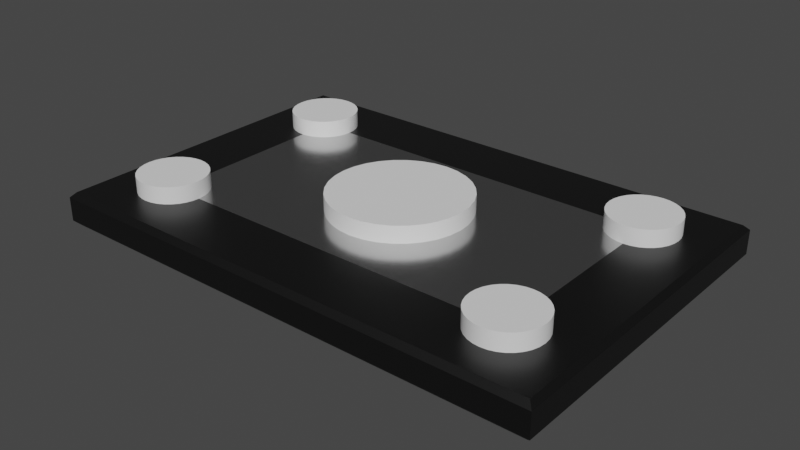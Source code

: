 # Source: midterm_geo_var_1.blend  (saved by Blender 3.6.13; exported with 4.5.12 LTS)
import bpy
from mathutils import Matrix  # noqa: F401  (used for matrix-valued properties, if any)

bpy.ops.wm.read_factory_settings(use_empty=True)
scene = bpy.context.scene
scene.name = 'Scene'

# ---- collections
col_collection = bpy.data.collections.new('Collection'); scene.collection.children.link(col_collection)

# ---- materials (node trees are filled in below, after node groups)
mat_metal_dark = bpy.data.materials.new('Metal_Dark')
mat_metal_dark.use_transparent_shadow = False
mat_metal_light = bpy.data.materials.new(' Metal_Light')
mat_metal_light.alpha_threshold = 0.0
mat_metal_light.use_transparent_shadow = False
mat_metal_light.roughness = 0.5
mat_metal_light.line_color = (0.0, 0.0, 0.0, 1.0)

# ---- node groups
ng_auto_smooth = bpy.data.node_groups.new('Auto Smooth', 'GeometryNodeTree')
_s = ng_auto_smooth.interface.new_socket(name='Geometry', in_out='OUTPUT', socket_type='NodeSocketGeometry')
_s = ng_auto_smooth.interface.new_socket(name='Geometry', in_out='INPUT', socket_type='NodeSocketGeometry')
_s = ng_auto_smooth.interface.new_socket(name='Angle', in_out='INPUT', socket_type='NodeSocketFloat')
_s.subtype = 'ANGLE'
_s.min_value = 0.0
_s.max_value = 3.142
ng_auto_smooth.is_modifier = True
_N = ng_auto_smooth.nodes; _L = ng_auto_smooth.links
n0 = _N.new('NodeGroupOutput'); n0.name = 'Group Output'; n0.location = (480, -100)
n1 = _N.new('NodeGroupInput'); n1.name = 'Group Input'; n1.location = (-420, -300)
n2 = _N.new('NodeGroupInput'); n2.name = 'Group Input.001'; n2.location = (-60, -100)
n3 = _N.new('GeometryNodeSetShadeSmooth'); n3.name = 'Set Shade Smooth'; n3.location = (120, -100)
n3.domain = 'EDGE'
n4 = _N.new('GeometryNodeSetShadeSmooth'); n4.name = 'Set Shade Smooth.001'; n4.location = (300, -100)
n5 = _N.new('GeometryNodeInputMeshEdgeAngle'); n5.name = 'Edge Angle'; n5.location = (-420, -220)
n6 = _N.new('GeometryNodeInputEdgeSmooth'); n6.name = 'Is Edge Smooth'; n6.location = (-60, -160)
n7 = _N.new('GeometryNodeInputShadeSmooth'); n7.name = 'Is Face Smooth'; n7.location = (-240, -340)
n8 = _N.new('FunctionNodeBooleanMath'); n8.name = 'Boolean Math'; n8.location = (-60, -220)
n9 = _N.new('FunctionNodeCompare'); n9.name = 'Compare'; n9.location = (-240, -180)
n9.operation = 'LESS_EQUAL'
_L.new(n5.outputs[0], n9.inputs[0])
_L.new(n4.outputs[0], n0.inputs[0])
_L.new(n1.outputs[1], n9.inputs[1])
_L.new(n9.outputs[0], n8.inputs[0])
_L.new(n7.outputs[0], n8.inputs[1])
_L.new(n2.outputs[0], n3.inputs[0])
_L.new(n6.outputs[0], n3.inputs[1])
_L.new(n3.outputs[0], n4.inputs[0])
_L.new(n8.outputs[0], n3.inputs[2])
n0.is_active_output = True

# ---- material node trees
mat_metal_dark.use_nodes = True; mat_metal_dark.node_tree.nodes.clear()
_N = mat_metal_dark.node_tree.nodes; _L = mat_metal_dark.node_tree.links
n0 = _N.new('ShaderNodeBsdfPrincipled'); n0.name = 'Principled BSDF'; n0.location = (10, 300)
n0.distribution = 'GGX'
n0.subsurface_method = 'RANDOM_WALK_SKIN'
n0.inputs[0].default_value = (0.07421, 0.07421, 0.07421, 1.0)
n0.inputs[1].default_value = 1.0
n0.inputs[2].default_value = 0.4
n0.inputs[3].default_value = 1.45
n0.inputs[27].default_value = (0.0, 0.0, 0.0, 1.0)
n0.inputs[28].default_value = 1.0
n1 = _N.new('ShaderNodeOutputMaterial'); n1.name = 'Material Output'; n1.location = (300, 300)
_L.new(n0.outputs[0], n1.inputs[0])
n1.is_active_output = True
mat_metal_light.use_nodes = True; mat_metal_light.node_tree.nodes.clear()
_N = mat_metal_light.node_tree.nodes; _L = mat_metal_light.node_tree.links
n0 = _N.new('ShaderNodeOutputMaterial'); n0.name = 'Material Output'; n0.location = (300, 300)
n1 = _N.new('ShaderNodeBsdfPrincipled'); n1.name = 'Principled BSDF'; n1.location = (10, 300)
n1.distribution = 'GGX'
n1.subsurface_method = 'RANDOM_WALK_SKIN'
n1.inputs[0].default_value = (0.5583, 0.5583, 0.5583, 1.0)
n1.inputs[1].default_value = 1.0
n1.inputs[2].default_value = 0.2
n1.inputs[3].default_value = 1.45
n1.inputs[27].default_value = (0.0, 0.0, 0.0, 1.0)
n1.inputs[28].default_value = 1.0
_L.new(n1.outputs[0], n0.inputs[0])
n0.is_active_output = True

# ---- world
world_world = bpy.data.worlds.new('World'); scene.world = world_world
world_world.use_nodes = True; world_world.node_tree.nodes.clear()
_N = world_world.node_tree.nodes; _L = world_world.node_tree.links
n0 = _N.new('ShaderNodeOutputWorld'); n0.name = 'World Output'; n0.location = (300, 300)
n1 = _N.new('ShaderNodeBackground'); n1.name = 'Background'; n1.location = (10, 300)
n1.inputs[0].default_value = (0.05088, 0.05088, 0.05088, 1.0)
_L.new(n1.outputs[0], n0.inputs[0])
n0.is_active_output = True
world_world.color = (0.05088, 0.05088, 0.05088)
world_world.use_sun_shadow = False
world_world.sun_shadow_jitter_overblur = 0.0

# ---- meshes
me_cube = bpy.data.meshes.new('Cube')
me_cube.from_pydata([(-0.147, -0.097, -0.01), (-0.15, -0.1, -0.007), (-0.147, -0.097, 0.01), (-0.15, -0.1, 0.007), (-0.147, 0.097, -0.01), (-0.15, 0.1, -0.007), (-0.147, 0.097, 0.01), (-0.15, 0.1, 0.007), (0.147, -0.097, -0.01), (0.15, -0.1, -0.007), (0.147, -0.097, 0.01), (0.15, -0.1, 0.007), (0.147, 0.097, -0.01), (0.15, 0.1, -0.007), (0.147, 0.097, 0.01), (0.15, 0.1, 0.007), (-0.1183, -0.07813, 0.01), (-0.1177, -0.07848, 0.01), (-0.09038, -0.0639, 0.01), (0.09038, -0.0639, 0.01), (0.1183, -0.07813, 0.01), (0.1177, -0.07848, 0.01), (0.09152, -0.06765, 0.01), (0.1139, -0.07962, 0.01), (-0.1139, -0.07962, 0.01), (-0.09152, -0.06765, 0.01), (-0.11, -0.08, 0.01), (-0.09337, -0.07111, 0.01), (0.09337, -0.07111, 0.01), (0.11, -0.08, 0.01), (0.09889, -0.07663, 0.01), (0.09586, -0.07414, 0.01), (0.1061, -0.07962, 0.01), (-0.1023, -0.07848, 0.01), (-0.1061, -0.07962, 0.01), (-0.09889, -0.07663, 0.01), (-0.09586, -0.07414, 0.01), (0.1023, -0.07848, 0.01), (-0.13, -0.06, 0.01), (-0.1296, -0.0639, 0.01), (-0.1296, -0.0561, 0.01), (-0.13, 0.06, 0.01), (-0.1285, -0.05235, 0.01), (-0.1285, 0.05235, 0.01), (-0.1285, -0.06765, 0.01), (-0.1296, 0.0561, 0.01), (-0.1296, 0.0639, 0.01), (-0.1285, 0.06765, 0.01), (-0.1266, -0.07111, 0.01), (-0.1266, -0.04889, 0.01), (-0.1266, 0.04889, 0.01), (-0.1266, 0.07111, 0.01), (-0.1241, -0.04586, 0.01), (-0.1241, 0.04586, 0.01), (-0.1241, -0.07414, 0.01), (-0.1211, -0.07663, 0.01), (-0.1211, -0.04337, 0.01), (-0.1211, 0.04337, 0.01), (-0.1177, 0.04152, 0.01), (-0.1177, -0.04152, 0.01), (-0.1139, 0.04038, 0.01), (-0.1139, -0.04038, 0.01), (0.11, -0.04, 0.01), (0.1139, -0.04038, 0.01), (0.1139, 0.04038, 0.01), (0.11, 0.04, 0.01), (0.1177, -0.04152, 0.01), (0.1177, 0.04152, 0.01), (0.1211, 0.04337, 0.01), (0.1241, 0.04586, 0.01), (0.1241, -0.04586, 0.01), (0.1266, -0.07111, 0.01), (0.1266, 0.04889, 0.01), (0.1266, -0.04889, 0.01), (0.1266, 0.07111, 0.01), (0.1241, -0.07414, 0.01), (0.1285, 0.05235, 0.01), (0.1285, -0.05235, 0.01), (0.1296, -0.0561, 0.01), (0.13, 0.06, 0.01), (0.13, -0.06, 0.01), (0.1296, 0.0561, 0.01), (0.1296, 0.0639, 0.01), (0.1285, -0.06765, 0.01), (0.1296, -0.0639, 0.01), (0.1285, 0.06765, 0.01), (0.1211, -0.07663, 0.01), (0.1211, -0.04337, 0.01), (0.1241, 0.07414, 0.01), (-0.1241, 0.07414, 0.01), (-0.1211, 0.07663, 0.01), (0.1211, 0.07663, 0.01), (-0.1177, 0.07848, 0.01), (-0.09, 0.06, 0.01), (-0.09038, 0.0639, 0.01), (0.09038, 0.0639, 0.01), (0.1177, 0.07848, 0.01), (0.09152, 0.06765, 0.01), (0.1139, 0.07962, 0.01), (-0.1139, 0.07962, 0.01), (-0.09152, 0.06765, 0.01), (-0.11, 0.08, 0.01), (-0.09337, 0.07111, 0.01), (0.09337, 0.07111, 0.01), (0.11, 0.08, 0.01), (0.09889, 0.07663, 0.01), (0.09586, 0.07414, 0.01), (0.1061, 0.07962, 0.01), (-0.1061, 0.07962, 0.01), (-0.1023, 0.07848, 0.01), (-0.09889, 0.07663, 0.01), (-0.09586, 0.07414, 0.01), (0.1023, 0.07848, 0.01), (-0.1177, 0.07848, -0.01), (-0.1183, 0.07813, -0.01), (-0.09038, 0.0639, -0.01), (0.1177, 0.07848, -0.01), (0.1183, 0.07813, -0.01), (0.09038, 0.0639, -0.01), (0.09152, 0.06765, -0.01), (0.1139, 0.07962, -0.01), (-0.1139, 0.07962, -0.01), (-0.09152, 0.06765, -0.01), (-0.11, 0.08, -0.01), (-0.09337, 0.07111, -0.01), (0.09337, 0.07111, -0.01), (0.11, 0.08, -0.01), (0.09889, 0.07663, -0.01), (0.09586, 0.07414, -0.01), (0.1061, 0.07962, -0.01), (-0.1061, 0.07962, -0.01), (-0.1023, 0.07848, -0.01), (-0.09889, 0.07663, -0.01), (-0.09586, 0.07414, -0.01), (0.1023, 0.07848, -0.01), (-0.13, -0.06, -0.01), (-0.1296, -0.0639, -0.01), (-0.1296, -0.0561, -0.01), (-0.13, 0.06, -0.01), (-0.1285, -0.05235, -0.01), (-0.1285, 0.05235, -0.01), (-0.1285, -0.06765, -0.01), (-0.1296, 0.0561, -0.01), (-0.1296, 0.0639, -0.01), (-0.1285, 0.06765, -0.01), (-0.1266, 0.04889, -0.01), (-0.1266, -0.04889, -0.01), (-0.1211, -0.04337, -0.01), (-0.1241, 0.04586, -0.01), (-0.1241, -0.04586, -0.01), (-0.1241, 0.07414, -0.01), (-0.1266, -0.07111, -0.01), (-0.1266, 0.07111, -0.01), (-0.1177, 0.04152, -0.01), (-0.1177, -0.04152, -0.01), (-0.11, -0.04, -0.01), (-0.1139, 0.04038, -0.01), (-0.1139, -0.04038, -0.01), (-0.11, 0.04, -0.01), (-0.1211, 0.04337, -0.01), (-0.1211, 0.07663, -0.01), (0.11, -0.04, -0.01), (0.1139, -0.04038, -0.01), (0.1139, 0.04038, -0.01), (0.11, 0.04, -0.01), (0.1177, -0.04152, -0.01), (0.1177, 0.04152, -0.01), (0.1211, -0.04337, -0.01), (0.1211, 0.04337, -0.01), (0.1241, -0.04586, -0.01), (0.1241, 0.04586, -0.01), (0.1241, 0.07414, -0.01), (0.1266, -0.04889, -0.01), (0.1266, 0.04889, -0.01), (0.1266, -0.07111, -0.01), (0.1266, 0.07111, -0.01), (0.1296, -0.0561, -0.01), (0.1285, 0.05235, -0.01), (0.1285, -0.05235, -0.01), (0.13, 0.06, -0.01), (0.13, -0.06, -0.01), (0.1296, 0.0561, -0.01), (0.1296, 0.0639, -0.01), (0.1285, -0.06765, -0.01), (0.1296, -0.0639, -0.01), (0.1285, 0.06765, -0.01), (0.1211, 0.07663, -0.01), (0.1241, -0.07414, -0.01), (-0.1241, -0.07414, -0.01), (-0.1211, -0.07663, -0.01), (0.1211, -0.07663, -0.01), (-0.1177, -0.07848, -0.01), (-0.09038, -0.0639, -0.01), (-0.09, -0.06, -0.01), (0.09, -0.06, -0.01), (0.1177, -0.07848, -0.01), (0.09038, -0.0639, -0.01), (0.09152, -0.06765, -0.01), (0.1139, -0.07962, -0.01), (-0.1139, -0.07962, -0.01), (-0.09152, -0.06765, -0.01), (-0.11, -0.08, -0.01), (-0.09337, -0.07111, -0.01), (0.09337, -0.07111, -0.01), (0.11, -0.08, -0.01), (0.09889, -0.07663, -0.01), (0.09586, -0.07414, -0.01), (0.1061, -0.07962, -0.01), (-0.1023, -0.07848, -0.01), (-0.1061, -0.07962, -0.01), (-0.09889, -0.07663, -0.01), (-0.09586, -0.07414, -0.01), (0.1023, -0.07848, -0.01), (-0.1101, 0.04001, 0.01), (-0.1101, -0.04001, 0.01), (0.09001, -0.06014, 0.01), (-0.09001, -0.06014, 0.01), (0.09001, 0.06009, 0.01), (-0.09001, 0.0601, -0.01), (0.09001, 0.0601, -0.01), (-0.04, 0.0, 0.01), (-0.03923, 0.007804, 0.01), (-0.03923, -0.007804, 0.01), (-0.02828, 0.02828, 0.01), (-0.03326, 0.02222, 0.01), (-0.03696, -0.01531, 0.01), (-0.03696, 0.01531, 0.01), (-0.01531, 0.03696, 0.01), (0.0, 0.04, 0.01), (-0.007804, 0.03923, 0.01), (0.02222, 0.03326, 0.01), (0.01531, 0.03696, 0.01), (0.03326, 0.02222, 0.01), (0.02828, 0.02828, 0.01), (0.007804, 0.03923, 0.01), (-0.02222, 0.03326, 0.01), (-0.03326, -0.02222, 0.01), (-0.02222, -0.03326, 0.01), (-0.01531, -0.03696, 0.01), (-0.02828, -0.02828, 0.01), (-0.007804, -0.03923, 0.01), (0.01531, -0.03696, 0.01), (0.007804, -0.03923, 0.01), (0.0, -0.04, 0.01), (0.02828, -0.02828, 0.01), (0.03326, -0.02222, 0.01), (0.04, 0.0, 0.01), (0.03923, -0.007804, 0.01), (0.03923, 0.007804, 0.01), (0.03696, 0.01531, 0.01), (0.02222, -0.03326, 0.01), (0.03696, -0.01531, 0.01), (-0.03326, 0.02222, -0.01), (-0.02222, 0.03326, -0.01), (-0.02828, 0.02828, -0.01), (-0.01531, 0.03696, -0.01), (-0.007804, 0.03923, -0.01), (0.01531, 0.03696, -0.01), (0.007804, 0.03923, -0.01), (0.0, 0.04, -0.01), (0.02828, 0.02828, -0.01), (0.03326, 0.02222, -0.01), (0.04, 0.0, -0.01), (0.03923, -0.007804, -0.01), (0.03923, 0.007804, -0.01), (0.03696, 0.01531, -0.01), (0.03696, -0.01531, -0.01), (0.02222, 0.03326, -0.01), (-0.04, 0.0, -0.01), (-0.03923, -0.007804, -0.01), (-0.03923, 0.007804, -0.01), (-0.02828, -0.02828, -0.01), (-0.03326, -0.02222, -0.01), (-0.03696, -0.01531, -0.01), (-0.03696, 0.01531, -0.01), (-0.01531, -0.03696, -0.01), (0.0, -0.04, -0.01), (-0.007804, -0.03923, -0.01), (0.02222, -0.03326, -0.01), (0.01531, -0.03696, -0.01), (0.03326, -0.02222, -0.01), (0.02828, -0.02828, -0.01), (0.007804, -0.03923, -0.01), (-0.02222, -0.03326, -0.01), (-0.1183, -0.07813, 0.01), (-0.1177, -0.07848, 0.01), (-0.09038, -0.0639, 0.01), (-0.09, -0.06, 0.01), (-0.09004, -0.05956, 0.01), (0.09038, -0.0639, 0.01), (0.09, -0.06, 0.01), (0.09004, -0.05956, 0.01), (0.1183, -0.07813, 0.01), (0.1177, -0.07848, 0.01), (0.09152, -0.06765, 0.01), (0.1139, -0.07962, 0.01), (-0.1139, -0.07962, 0.01), (-0.09152, -0.06765, 0.01), (-0.11, -0.08, 0.01), (-0.09337, -0.07111, 0.01), (0.09337, -0.07111, 0.01), (0.11, -0.08, 0.01), (0.09889, -0.07663, 0.01), (0.09586, -0.07414, 0.01), (0.1061, -0.07962, 0.01), (-0.1023, -0.07848, 0.01), (-0.1061, -0.07962, 0.01), (-0.09889, -0.07663, 0.01), (-0.09586, -0.07414, 0.01), (0.1023, -0.07848, 0.01), (0.09038, -0.0561, 0.01), (-0.13, -0.06, 0.01), (-0.1296, -0.0639, 0.01), (-0.1296, -0.0561, 0.01), (-0.13, 0.06, 0.01), (-0.1285, -0.05235, 0.01), (-0.1285, 0.05235, 0.01), (-0.1285, -0.06765, 0.01), (-0.1296, 0.0561, 0.01), (-0.1296, 0.0639, 0.01), (-0.1285, 0.06765, 0.01), (-0.1266, -0.07111, 0.01), (-0.1266, -0.04889, 0.01), (-0.1266, 0.04889, 0.01), (-0.1266, 0.07111, 0.01), (-0.1241, -0.04586, 0.01), (-0.1241, 0.04586, 0.01), (-0.1241, -0.07414, 0.01), (-0.1211, -0.07663, 0.01), (-0.1211, -0.04337, 0.01), (-0.1211, 0.04337, 0.01), (-0.1177, 0.04152, 0.01), (-0.1177, -0.04152, 0.01), (-0.11, -0.04, 0.01), (-0.1139, 0.04038, 0.01), (-0.1139, -0.04038, 0.01), (-0.1061, -0.04038, 0.01), (-0.1061, 0.04038, 0.01), (-0.11, 0.04, 0.01), (-0.1023, 0.04152, 0.01), (-0.1023, -0.04152, 0.01), (-0.09889, 0.04337, 0.01), (-0.09889, -0.04337, 0.01), (-0.09337, -0.04889, 0.01), (-0.09038, -0.0561, 0.01), (-0.09152, -0.05235, 0.01), (-0.09586, -0.04586, 0.01), (0.09152, -0.05235, 0.01), (0.09337, -0.04889, 0.01), (0.09586, -0.04586, 0.01), (0.09889, -0.04337, 0.01), (0.1023, 0.04152, 0.01), (0.1023, -0.04152, 0.01), (0.09889, 0.04337, 0.01), (0.11, -0.04, 0.01), (0.1061, 0.04038, 0.01), (0.1061, -0.04038, 0.01), (0.1139, -0.04038, 0.01), (0.1139, 0.04038, 0.01), (0.11, 0.04, 0.01), (0.1177, -0.04152, 0.01), (0.1177, 0.04152, 0.01), (0.1211, 0.04337, 0.01), (0.1241, 0.04586, 0.01), (0.1241, -0.04586, 0.01), (0.1266, -0.07111, 0.01), (0.1266, 0.04889, 0.01), (0.1266, -0.04889, 0.01), (0.1266, 0.07111, 0.01), (0.1241, -0.07414, 0.01), (0.1285, 0.05235, 0.01), (0.1285, -0.05235, 0.01), (0.1296, -0.0561, 0.01), (0.13, 0.06, 0.01), (0.13, -0.06, 0.01), (0.1296, 0.0561, 0.01), (0.1296, 0.0639, 0.01), (0.1285, -0.06765, 0.01), (0.1296, -0.0639, 0.01), (0.1285, 0.06765, 0.01), (0.1211, -0.07663, 0.01), (0.1211, -0.04337, 0.01), (0.09586, 0.04586, 0.01), (0.1241, 0.07414, 0.01), (-0.1241, 0.07414, 0.01), (-0.09586, 0.04586, 0.01), (0.09337, 0.04889, 0.01), (0.09199, 0.05147, 0.01), (-0.09199, 0.05147, 0.01), (-0.09337, 0.04889, 0.01), (-0.1211, 0.07663, 0.01), (-0.09152, 0.05235, 0.01), (0.09152, 0.05235, 0.01), (0.1211, 0.07663, 0.01), (0.09038, 0.0561, 0.01), (-0.09038, 0.0561, 0.01), (-0.1177, 0.07848, 0.01), (-0.09, 0.06, 0.01), (-0.09038, 0.0639, 0.01), (0.09, 0.06, 0.01), (0.09038, 0.0639, 0.01), (0.1177, 0.07848, 0.01), (0.09152, 0.06765, 0.01), (0.1139, 0.07962, 0.01), (-0.1139, 0.07962, 0.01), (-0.09152, 0.06765, 0.01), (-0.11, 0.08, 0.01), (-0.09337, 0.07111, 0.01), (0.09337, 0.07111, 0.01), (0.11, 0.08, 0.01), (0.09889, 0.07663, 0.01), (0.09586, 0.07414, 0.01), (0.1061, 0.07962, 0.01), (-0.1061, 0.07962, 0.01), (-0.1023, 0.07848, 0.01), (-0.09889, 0.07663, 0.01), (-0.09586, 0.07414, 0.01), (0.1023, 0.07848, 0.01), (-0.1177, 0.07848, -0.01), (-0.1183, 0.07813, -0.01), (-0.09004, 0.05956, -0.01), (-0.09, 0.06, -0.01), (-0.09038, 0.0639, -0.01), (0.09, 0.06, -0.01), (0.09004, 0.05956, -0.01), (0.1177, 0.07848, -0.01), (0.1183, 0.07813, -0.01), (0.09038, 0.0639, -0.01), (0.09152, 0.06765, -0.01), (0.1139, 0.07962, -0.01), (-0.1139, 0.07962, -0.01), (-0.09152, 0.06765, -0.01), (-0.11, 0.08, -0.01), (-0.09337, 0.07111, -0.01), (0.09337, 0.07111, -0.01), (0.11, 0.08, -0.01), (0.09889, 0.07663, -0.01), (0.09586, 0.07414, -0.01), (0.1061, 0.07962, -0.01), (-0.1061, 0.07962, -0.01), (-0.1023, 0.07848, -0.01), (-0.09889, 0.07663, -0.01), (-0.09586, 0.07414, -0.01), (0.1023, 0.07848, -0.01), (0.09038, 0.0561, -0.01), (-0.13, -0.06, -0.01), (-0.1296, -0.0639, -0.01), (-0.1296, -0.0561, -0.01), (-0.13, 0.06, -0.01), (-0.1285, -0.05235, -0.01), (-0.1285, 0.05235, -0.01), (-0.1285, -0.06765, -0.01), (-0.1296, 0.0561, -0.01), (-0.1296, 0.0639, -0.01), (-0.1285, 0.06765, -0.01), (-0.1266, 0.04889, -0.01), (-0.1266, -0.04889, -0.01), (-0.1211, -0.04337, -0.01), (-0.1241, 0.04586, -0.01), (-0.1241, -0.04586, -0.01), (-0.1241, 0.07414, -0.01), (-0.1266, -0.07111, -0.01), (-0.1266, 0.07111, -0.01), (-0.1177, 0.04152, -0.01), (-0.1177, -0.04152, -0.01), (-0.11, -0.04, -0.01), (-0.1139, 0.04038, -0.01), (-0.1139, -0.04038, -0.01), (-0.1061, -0.04038, -0.01), (-0.1061, 0.04038, -0.01), (-0.11, 0.04, -0.01), (-0.1023, 0.04152, -0.01), (-0.1023, -0.04152, -0.01), (-0.09889, -0.04337, -0.01), (-0.09889, 0.04337, -0.01), (-0.09337, 0.04889, -0.01), (-0.09152, 0.05235, -0.01), (-0.09038, 0.0561, -0.01), (-0.09586, 0.04586, -0.01), (-0.1211, 0.04337, -0.01), (-0.1211, 0.07663, -0.01), (0.09152, 0.05235, -0.01), (0.09337, 0.04889, -0.01), (0.09586, 0.04586, -0.01), (0.09889, -0.04337, -0.01), (0.1023, 0.04152, -0.01), (0.1023, -0.04152, -0.01), (0.09889, 0.04337, -0.01), (0.11, -0.04, -0.01), (0.1061, 0.04038, -0.01), (0.1061, -0.04038, -0.01), (0.1139, -0.04038, -0.01), (0.1139, 0.04038, -0.01), (0.11, 0.04, -0.01), (0.1177, -0.04152, -0.01), (0.1177, 0.04152, -0.01), (0.1211, -0.04337, -0.01), (0.1211, 0.04337, -0.01), (0.1241, -0.04586, -0.01), (0.1241, 0.04586, -0.01), (0.1241, 0.07414, -0.01), (0.1266, -0.04889, -0.01), (0.1266, 0.04889, -0.01), (0.1266, -0.07111, -0.01), (0.1266, 0.07111, -0.01), (0.1296, -0.0561, -0.01), (0.1285, 0.05235, -0.01), (0.1285, -0.05235, -0.01), (0.13, 0.06, -0.01), (0.13, -0.06, -0.01), (0.1296, 0.0561, -0.01), (0.1296, 0.0639, -0.01), (0.1285, -0.06765, -0.01), (0.1296, -0.0639, -0.01), (0.1285, 0.06765, -0.01), (0.1211, 0.07663, -0.01), (0.09586, -0.04586, -0.01), (0.1241, -0.07414, -0.01), (-0.1241, -0.07414, -0.01), (-0.09586, -0.04586, -0.01), (0.09199, -0.05147, -0.01), (0.09337, -0.04889, -0.01), (-0.09199, -0.05147, -0.01), (-0.09337, -0.04889, -0.01), (-0.1211, -0.07663, -0.01), (-0.09152, -0.05235, -0.01), (0.09152, -0.05235, -0.01), (0.1211, -0.07663, -0.01), (0.09038, -0.0561, -0.01), (-0.09038, -0.0561, -0.01), (-0.1177, -0.07848, -0.01), (-0.09038, -0.0639, -0.01), (-0.09, -0.06, -0.01), (0.09, -0.06, -0.01), (0.1177, -0.07848, -0.01), (0.09038, -0.0639, -0.01), (0.09152, -0.06765, -0.01), (0.1139, -0.07962, -0.01), (-0.1139, -0.07962, -0.01), (-0.09152, -0.06765, -0.01), (-0.11, -0.08, -0.01), (-0.09337, -0.07111, -0.01), (0.09337, -0.07111, -0.01), (0.11, -0.08, -0.01), (0.09889, -0.07663, -0.01), (0.09586, -0.07414, -0.01), (0.1061, -0.07962, -0.01), (-0.1023, -0.07848, -0.01), (-0.1061, -0.07962, -0.01), (-0.09889, -0.07663, -0.01), (-0.09586, -0.07414, -0.01), (0.1023, -0.07848, -0.01), (-0.1101, 0.04001, 0.01), (-0.1101, -0.04001, 0.01), (0.09001, -0.06014, 0.01), (-0.09001, -0.06014, 0.01), (0.09001, 0.06009, 0.01), (-0.09001, 0.0601, -0.01), (0.09001, 0.0601, -0.01)], [], [(9, 11, 3, 1), (13, 15, 11, 9), (16, 2, 10, 20, 21, 23, 29, 32, 37, 30, 31, 28, 22, 19, 215, 216, 18, 25, 27, 36, 35, 33, 34, 26, 24, 17), (20, 10, 14, 88, 74, 85, 82, 79, 81, 76, 72, 69, 68, 67, 64, 65, 62, 63, 66, 87, 70, 73, 77, 78, 80, 84, 83, 71, 75, 86), (88, 14, 6, 89, 90, 92, 99, 101, 108, 109, 110, 111, 102, 100, 94, 93, 217, 95, 97, 103, 106, 105, 112, 107, 104, 98, 96, 91), (6, 2, 16, 55, 54, 48, 44, 39, 38, 40, 42, 49, 52, 56, 59, 61, 214, 213, 60, 58, 57, 53, 50, 43, 45, 41, 46, 47, 51, 89), (1, 3, 7, 5), (5, 7, 15, 13), (4, 0, 1, 5), (2, 6, 7, 3), (12, 4, 5, 13), (6, 14, 15, 7), (8, 12, 13, 9), (14, 10, 11, 15), (0, 8, 9, 1), (10, 2, 3, 11), (4, 12, 117, 116, 120, 126, 129, 134, 127, 128, 125, 119, 118, 219, 218, 115, 122, 124, 133, 132, 131, 130, 123, 121, 113, 114), (117, 12, 8, 187, 174, 183, 184, 180, 176, 178, 172, 169, 167, 165, 162, 161, 164, 163, 166, 168, 170, 173, 177, 181, 179, 182, 185, 175, 171, 186), (8, 0, 188, 189, 191, 199, 201, 209, 208, 210, 211, 202, 200, 192, 193, 194, 196, 197, 203, 206, 205, 212, 207, 204, 198, 195, 190, 187), (188, 0, 4, 114, 160, 150, 152, 144, 143, 138, 142, 140, 145, 148, 159, 153, 156, 158, 155, 157, 154, 147, 149, 146, 139, 137, 135, 136, 141, 151), (258, 234, 228, 259), (257, 231, 234, 258), (267, 230, 231, 257), (260, 233, 230, 267), (232, 233, 260, 261), (249, 232, 261, 265), (248, 249, 265, 264), (246, 248, 264, 262), (247, 246, 262, 263), (251, 247, 263, 266), (245, 251, 266, 280), (244, 245, 280, 281), (250, 244, 281, 278), (241, 250, 278, 279), (242, 241, 279, 282), (243, 242, 282, 276), (240, 243, 276, 277), (238, 240, 277, 275), (237, 238, 275, 283), (239, 237, 283, 271), (272, 236, 239, 271), (273, 225, 236, 272), (269, 222, 225, 273), (268, 220, 222, 269), (270, 221, 220, 268), (274, 226, 221, 270), (252, 224, 226, 274), (254, 223, 224, 252), (253, 235, 223, 254), (255, 227, 235, 253), (256, 229, 227, 255), (259, 228, 229, 256), (429, 403, 409, 435), (425, 401, 403, 429), (515, 393, 401, 425, 426), (500, 383, 393, 515), (368, 383, 500, 504), (379, 368, 504, 514), (376, 379, 514, 511), (373, 376, 511, 508), (375, 373, 508, 510), (370, 375, 510, 506), (366, 370, 506, 502), (363, 366, 502, 499), (362, 363, 499, 497), (361, 362, 497, 495), (358, 361, 495, 492), (359, 358, 492, 493), (355, 359, 493, 489), (351, 355, 489, 485), (353, 351, 485, 487), (382, 353, 487, 483), (482, 386, 382, 483), (481, 392, 387, 386, 482), (444, 394, 392, 481), (423, 399, 394, 444, 424), (427, 400, 556, 399, 423, 558), (428, 402, 400, 427), (434, 408, 402, 428), (437, 411, 408, 434), (436, 410, 411, 437), (443, 417, 410, 436), (438, 412, 417, 443), (435, 409, 412, 438), (432, 406, 404, 430), (430, 404, 396, 418), (418, 396, 390, 480, 419), (480, 390, 384, 460), (460, 384, 324, 462), (462, 324, 320, 454), (454, 320, 319, 453), (453, 319, 314, 448), (448, 314, 318, 452), (452, 318, 316, 450), (450, 316, 323, 455), (455, 323, 326, 458), (326, 330, 479, 458), (330, 331, 463, 479), (331, 334, 466, 463), (334, 552, 338, 470, 466), (338, 337, 469, 470), (337, 339, 471, 469), (339, 341, 474, 471), (341, 385, 478, 474), (385, 389, 475, 478), (389, 388, 391, 476, 475), (391, 395, 477, 476), (395, 397, 421, 420, 477), (397, 398, 422, 557, 421), (398, 405, 431, 422), (405, 407, 433, 431), (407, 416, 442, 433), (442, 416, 415, 441), (441, 415, 414, 440), (440, 414, 413, 439), (439, 413, 406, 432), (301, 295, 537, 543), (295, 293, 534, 537), (534, 293, 292, 380, 527), (380, 369, 517, 527), (369, 365, 503, 517), (365, 377, 512, 503), (377, 378, 513, 512), (378, 374, 509, 513), (374, 372, 505, 509), (372, 371, 507, 505), (371, 367, 501, 507), (367, 364, 498, 501), (498, 364, 381, 496), (496, 381, 360, 494), (494, 360, 357, 491), (491, 357, 354, 488), (488, 354, 356, 490), (490, 356, 352, 486), (486, 352, 350, 484), (484, 350, 349, 516), (516, 349, 348, 521), (521, 348, 347, 526, 520), (526, 347, 310, 528), (528, 310, 291, 290, 533), (533, 290, 554, 289, 535), (535, 289, 294, 536), (536, 294, 300, 542), (542, 300, 303, 545), (303, 302, 544, 545), (302, 309, 551, 544), (309, 304, 546, 551), (304, 301, 543, 546), (296, 298, 540, 538), (285, 296, 538, 530), (328, 284, 285, 530, 524), (327, 328, 524, 518), (461, 321, 327, 518), (451, 317, 321, 461), (446, 312, 317, 451), (445, 311, 312, 446), (447, 313, 311, 445), (449, 315, 313, 447), (456, 322, 315, 449), (459, 325, 322, 456), (457, 329, 325, 459), (464, 332, 329, 457), (467, 335, 332, 464), (465, 333, 553, 335, 467), (468, 336, 333, 465), (472, 340, 336, 468), (473, 342, 340, 472), (519, 346, 342, 473), (343, 346, 519, 523), (345, 343, 523, 522, 525), (344, 345, 525, 529), (287, 288, 344, 529, 532), (286, 555, 287, 532, 531), (297, 286, 531, 539), (299, 297, 539, 541), (308, 299, 541, 550), (307, 308, 550, 549), (305, 307, 549, 547), (306, 305, 547, 548), (298, 306, 548, 540), (552, 553, 333, 336, 340, 342, 346, 343, 345, 344, 288, 236, 225, 222, 220, 221, 226, 388, 389, 385, 341, 339, 337, 338), (354, 359, 355, 351, 353, 382, 386, 387, 249, 248, 246, 247, 251, 245, 291, 310, 347, 348, 349, 350, 352, 356), (555, 554, 290, 291, 245, 244, 250, 241, 242, 243, 240, 238, 237, 239, 236, 288, 287), (556, 397, 395, 391, 388, 226, 224, 223, 235, 227, 229, 228, 234, 231, 230, 233, 232, 249, 387, 392, 394, 399), (465, 470, 469, 471, 474, 478, 475, 476, 477, 420, 252, 274, 270, 268, 269, 273, 522, 523, 519, 473, 472, 468), (557, 558, 423, 424, 261, 260, 267, 257, 258, 259, 256, 255, 253, 254, 252, 420, 421), (493, 488, 490, 486, 484, 516, 521, 520, 266, 263, 262, 264, 265, 261, 424, 444, 481, 482, 483, 487, 485, 489), (533, 532, 529, 525, 522, 273, 272, 271, 283, 275, 277, 276, 282, 279, 278, 281, 280, 266, 520, 526, 528)])
me_cube.polygons.foreach_set('use_smooth', [0, 0, 0, 0, 0, 0, 0, 0, 0, 0, 0, 0, 0, 0, 0, 0, 0, 0, 0, 0, 1, 1, 1, 1, 1, 1, 1, 1, 1, 1, 1, 1, 1, 1, 1, 1, 1, 1, 1, 1, 1, 1, 1, 1, 1, 1, 1, 1, 1, 1, 1, 1, 1, 1, 1, 1, 1, 1, 1, 1, 1, 1, 1, 1, 1, 1, 1, 1, 1, 1, 1, 1, 1, 1, 1, 1, 1, 1, 1, 1, 1, 1, 1, 1, 1, 1, 1, 1, 1, 1, 1, 1, 1, 1, 1, 1, 1, 1, 1, 1, 1, 1, 1, 1, 1, 1, 1, 1, 1, 1, 1, 1, 1, 1, 1, 1, 1, 1, 1, 1, 1, 1, 1, 1, 1, 1, 1, 1, 1, 1, 1, 1, 1, 1, 1, 1, 1, 1, 1, 1, 1, 1, 1, 1, 1, 1, 1, 1, 1, 1, 1, 1, 1, 1, 1, 1, 1, 1, 1, 1, 1, 1, 1, 1, 1, 1, 1, 1, 1, 1, 1, 1, 1, 1, 1, 1, 1, 1, 1, 1, 0, 0, 0, 0, 0, 0, 0, 0])
me_cube.polygons.foreach_set('material_index', [0, 0, 0, 0, 0, 0, 0, 0, 0, 0, 0, 0, 0, 0, 0, 0, 0, 0, 0, 0, 1, 1, 1, 1, 1, 1, 1, 1, 1, 1, 1, 1, 1, 1, 1, 1, 1, 1, 1, 1, 1, 1, 1, 1, 1, 1, 1, 1, 1, 1, 1, 1, 1, 1, 1, 1, 1, 1, 1, 1, 1, 1, 1, 1, 1, 1, 1, 1, 1, 1, 1, 1, 1, 1, 1, 1, 1, 1, 1, 1, 1, 1, 1, 1, 1, 1, 1, 1, 1, 1, 1, 1, 1, 1, 1, 1, 1, 1, 1, 1, 1, 1, 1, 1, 1, 1, 1, 1, 1, 1, 1, 1, 1, 1, 1, 1, 1, 1, 1, 1, 1, 1, 1, 1, 1, 1, 1, 1, 1, 1, 1, 1, 1, 1, 1, 1, 1, 1, 1, 1, 1, 1, 1, 1, 1, 1, 1, 1, 1, 1, 1, 1, 1, 1, 1, 1, 1, 1, 1, 1, 1, 1, 1, 1, 1, 1, 1, 1, 1, 1, 1, 1, 1, 1, 1, 1, 1, 1, 1, 1, 1, 1, 1, 1, 1, 1, 1, 1])
_uv = me_cube.uv_layers.new(name='UVMap')
_uv.uv.foreach_set('vector', [0.4125, 0.75, 0.5875, 0.75, 0.5875, 1.0, 0.4125, 1.0, 0.4125, 0.5, 0.5875, 0.5, 0.5875, 0.75, 0.4125, 0.75, 0.8486, 0.7227, 0.8725, 0.7462, 0.6275, 0.7462, 0.6514, 0.7227, 0.652, 0.7231, 0.6551, 0.7245, 0.6583, 0.725, 0.6616, 0.7245, 0.6647, 0.7231, 0.6676, 0.7208, 0.6701, 0.7177, 0.6722, 0.7139, 0.6737, 0.7096, 0.6747, 0.7049, 0.675, 0.7002, 0.825, 0.7002, 0.8253, 0.7049, 0.8263, 0.7096, 0.8278, 0.7139, 0.8299, 0.7177, 0.8324, 0.7208, 0.8353, 0.7231, 0.8384, 0.7245, 0.8417, 0.725, 0.8449, 0.7245, 0.848, 0.7231, 0.6514, 0.7227, 0.6275, 0.7462, 0.6275, 0.5038, 0.6465, 0.5323, 0.6445, 0.5361, 0.6429, 0.5404, 0.642, 0.5451, 0.6417, 0.55, 0.642, 0.5549, 0.6429, 0.5596, 0.6445, 0.5639, 0.6465, 0.5677, 0.6491, 0.5708, 0.652, 0.5731, 0.6551, 0.5745, 0.6583, 0.575, 0.6583, 0.675, 0.6551, 0.6755, 0.652, 0.6769, 0.6491, 0.6792, 0.6465, 0.6823, 0.6445, 0.6861, 0.6429, 0.6904, 0.642, 0.6951, 0.6417, 0.7, 0.642, 0.7049, 0.6429, 0.7096, 0.6445, 0.7139, 0.6465, 0.7177, 0.6491, 0.7208, 0.6465, 0.5323, 0.6275, 0.5038, 0.8725, 0.5037, 0.8535, 0.5323, 0.8509, 0.5292, 0.848, 0.5269, 0.8449, 0.5255, 0.8417, 0.525, 0.8384, 0.5255, 0.8353, 0.5269, 0.8324, 0.5292, 0.8299, 0.5323, 0.8278, 0.5361, 0.8263, 0.5404, 0.8253, 0.5451, 0.825, 0.55, 0.675, 0.5499, 0.6747, 0.5451, 0.6737, 0.5404, 0.6722, 0.5361, 0.6701, 0.5323, 0.6676, 0.5292, 0.6647, 0.5269, 0.6616, 0.5255, 0.6583, 0.525, 0.6551, 0.5255, 0.652, 0.5269, 0.6491, 0.5292, 0.8725, 0.5037, 0.8725, 0.7462, 0.8486, 0.7227, 0.8509, 0.7208, 0.8535, 0.7177, 0.8555, 0.7139, 0.8571, 0.7096, 0.858, 0.7049, 0.8583, 0.7, 0.858, 0.6951, 0.8571, 0.6904, 0.8555, 0.6861, 0.8535, 0.6823, 0.8509, 0.6792, 0.848, 0.6769, 0.8449, 0.6755, 0.8417, 0.675, 0.8417, 0.575, 0.8449, 0.5745, 0.848, 0.5731, 0.8509, 0.5708, 0.8535, 0.5677, 0.8555, 0.5639, 0.8571, 0.5596, 0.858, 0.5549, 0.8583, 0.55, 0.858, 0.5451, 0.8571, 0.5404, 0.8555, 0.5361, 0.8535, 0.5323, 0.4125, 0.0, 0.5875, 0.0, 0.5875, 0.25, 0.4125, 0.25, 0.4125, 0.25, 0.5875, 0.25, 0.5875, 0.5, 0.4125, 0.5, 0.1275, 0.5038, 0.1275, 0.7462, 0.125, 0.75, 0.125, 0.5, 0.8725, 0.7462, 0.8725, 0.5037, 0.875, 0.5, 0.875, 0.75, 0.3725, 0.5037, 0.1275, 0.5038, 0.125, 0.5, 0.375, 0.5, 0.8725, 0.5037, 0.6275, 0.5038, 0.625, 0.5, 0.875, 0.5, 0.3725, 0.7462, 0.3725, 0.5037, 0.4125, 0.5, 0.4125, 0.75, 0.6275, 0.5038, 0.6275, 0.7462, 0.5875, 0.75, 0.5875, 0.5, 0.1275, 0.7462, 0.3725, 0.7462, 0.375, 0.75, 0.125, 0.75, 0.6275, 0.7462, 0.8725, 0.7462, 0.875, 0.75, 0.625, 0.75, 0.1275, 0.5038, 0.3725, 0.5037, 0.3486, 0.5273, 0.348, 0.5269, 0.3449, 0.5255, 0.3417, 0.525, 0.3384, 0.5255, 0.3353, 0.5269, 0.3324, 0.5292, 0.3299, 0.5323, 0.3278, 0.5361, 0.3263, 0.5404, 0.3253, 0.5451, 0.325, 0.5499, 0.175, 0.5499, 0.1747, 0.5451, 0.1737, 0.5404, 0.1722, 0.5361, 0.1701, 0.5323, 0.1676, 0.5292, 0.1647, 0.5269, 0.1616, 0.5255, 0.1583, 0.525, 0.1551, 0.5255, 0.152, 0.5269, 0.1514, 0.5273, 0.3486, 0.5273, 0.3725, 0.5037, 0.3725, 0.7462, 0.3535, 0.7177, 0.3555, 0.7139, 0.3571, 0.7096, 0.358, 0.7049, 0.3583, 0.7, 0.358, 0.6951, 0.3571, 0.6904, 0.3555, 0.6861, 0.3535, 0.6823, 0.3509, 0.6792, 0.348, 0.6769, 0.3449, 0.6755, 0.3417, 0.675, 0.3417, 0.575, 0.3449, 0.5745, 0.348, 0.5731, 0.3509, 0.5708, 0.3535, 0.5677, 0.3555, 0.5639, 0.3571, 0.5596, 0.358, 0.5549, 0.3583, 0.55, 0.358, 0.5451, 0.3571, 0.5404, 0.3555, 0.5361, 0.3535, 0.5323, 0.3509, 0.5292, 0.3725, 0.7462, 0.1275, 0.7462, 0.1465, 0.7177, 0.1491, 0.7208, 0.152, 0.7231, 0.1551, 0.7245, 0.1583, 0.725, 0.1616, 0.7245, 0.1647, 0.7231, 0.1676, 0.7208, 0.1701, 0.7177, 0.1722, 0.7139, 0.1737, 0.7096, 0.1747, 0.7049, 0.175, 0.7, 0.325, 0.7, 0.3253, 0.7049, 0.3263, 0.7096, 0.3278, 0.7139, 0.3299, 0.7177, 0.3324, 0.7208, 0.3353, 0.7231, 0.3384, 0.7245, 0.3417, 0.725, 0.3449, 0.7245, 0.348, 0.7231, 0.3509, 0.7208, 0.3535, 0.7177, 0.1465, 0.7177, 0.1275, 0.7462, 0.1275, 0.5038, 0.1514, 0.5273, 0.1491, 0.5292, 0.1465, 0.5323, 0.1445, 0.5361, 0.1429, 0.5404, 0.142, 0.5451, 0.1417, 0.55, 0.142, 0.5549, 0.1429, 0.5596, 0.1445, 0.5639, 0.1465, 0.5677, 0.1491, 0.5708, 0.152, 0.5731, 0.1551, 0.5745, 0.1583, 0.575, 0.1583, 0.675, 0.1551, 0.6755, 0.152, 0.6769, 0.1491, 0.6792, 0.1465, 0.6823, 0.1445, 0.6861, 0.1429, 0.6904, 0.142, 0.6951, 0.1417, 0.7, 0.142, 0.7049, 0.1429, 0.7096, 0.1445, 0.7139, 0.9688, 0.625, 0.9688, 0.875, 1.0, 0.875, 1.0, 0.625, 0.9375, 0.625, 0.9375, 0.875, 0.9688, 0.875, 0.9688, 0.625, 0.9062, 0.625, 0.9062, 0.875, 0.9375, 0.875, 0.9375, 0.625, 0.875, 0.625, 0.875, 0.875, 0.9062, 0.875, 0.9062, 0.625, 0.8438, 0.875, 0.875, 0.875, 0.875, 0.625, 0.8438, 0.625, 0.8125, 0.875, 0.8438, 0.875, 0.8438, 0.625, 0.8125, 0.625, 0.7812, 0.875, 0.8125, 0.875, 0.8125, 0.625, 0.7812, 0.625, 0.75, 0.875, 0.7812, 0.875, 0.7812, 0.625, 0.75, 0.625, 0.7188, 0.875, 0.75, 0.875, 0.75, 0.625, 0.7188, 0.625, 0.6875, 0.875, 0.7188, 0.875, 0.7188, 0.625, 0.6875, 0.625, 0.6562, 0.875, 0.6875, 0.875, 0.6875, 0.625, 0.6562, 0.625, 0.625, 0.875, 0.6562, 0.875, 0.6562, 0.625, 0.625, 0.625, 0.5938, 0.875, 0.625, 0.875, 0.625, 0.625, 0.5938, 0.625, 0.5625, 0.875, 0.5938, 0.875, 0.5938, 0.625, 0.5625, 0.625, 0.5312, 0.875, 0.5625, 0.875, 0.5625, 0.625, 0.5312, 0.625, 0.5, 0.875, 0.5312, 0.875, 0.5312, 0.625, 0.5, 0.625, 0.4688, 0.875, 0.5, 0.875, 0.5, 0.625, 0.4688, 0.625, 0.4375, 0.875, 0.4688, 0.875, 0.4688, 0.625, 0.4375, 0.625, 0.4062, 0.875, 0.4375, 0.875, 0.4375, 0.625, 0.4062, 0.625, 0.375, 0.875, 0.4062, 0.875, 0.4062, 0.625, 0.375, 0.625, 0.3438, 0.625, 0.3438, 0.875, 0.375, 0.875, 0.375, 0.625, 0.3125, 0.625, 0.3125, 0.875, 0.3438, 0.875, 0.3438, 0.625, 0.2812, 0.625, 0.2812, 0.875, 0.3125, 0.875, 0.3125, 0.625, 0.25, 0.625, 0.25, 0.875, 0.2812, 0.875, 0.2812, 0.625, 0.2188, 0.625, 0.2188, 0.875, 0.25, 0.875, 0.25, 0.625, 0.1875, 0.625, 0.1875, 0.875, 0.2188, 0.875, 0.2188, 0.625, 0.1562, 0.625, 0.1562, 0.875, 0.1875, 0.875, 0.1875, 0.625, 0.125, 0.625, 0.125, 0.875, 0.1562, 0.875, 0.1562, 0.625, 0.09375, 0.625, 0.09375, 0.875, 0.125, 0.875, 0.125, 0.625, 0.0625, 0.625, 0.0625, 0.875, 0.09375, 0.875, 0.09375, 0.625, 0.03125, 0.625, 0.03125, 0.875, 0.0625, 0.875, 0.0625, 0.625, 0.0, 0.625, 0.0, 0.875, 0.03125, 0.875, 0.03125, 0.625, 0.9688, 0.625, 0.9688, 0.875, 1.0, 0.875, 1.0, 0.625, 0.9375, 0.625, 0.9375, 0.875, 0.9688, 0.875, 0.9688, 0.625, 0.9062, 0.625, 0.9062, 0.875, 0.9375, 0.875, 0.9375, 0.625, 0.9317, 0.625, 0.875, 0.625, 0.875, 0.875, 0.9062, 0.875, 0.9062, 0.625, 0.8438, 0.875, 0.875, 0.875, 0.875, 0.625, 0.8438, 0.625, 0.8125, 0.875, 0.8438, 0.875, 0.8438, 0.625, 0.8125, 0.625, 0.7812, 0.875, 0.8125, 0.875, 0.8125, 0.625, 0.7812, 0.625, 0.75, 0.875, 0.7812, 0.875, 0.7812, 0.625, 0.75, 0.625, 0.7188, 0.875, 0.75, 0.875, 0.75, 0.625, 0.7188, 0.625, 0.6875, 0.875, 0.7188, 0.875, 0.7188, 0.625, 0.6875, 0.625, 0.6562, 0.875, 0.6875, 0.875, 0.6875, 0.625, 0.6562, 0.625, 0.625, 0.875, 0.6562, 0.875, 0.6562, 0.625, 0.625, 0.625, 0.5938, 0.875, 0.625, 0.875, 0.625, 0.625, 0.5938, 0.625, 0.5625, 0.875, 0.5938, 0.875, 0.5938, 0.625, 0.5625, 0.625, 0.5312, 0.875, 0.5625, 0.875, 0.5625, 0.625, 0.5312, 0.625, 0.5, 0.875, 0.5312, 0.875, 0.5312, 0.625, 0.5, 0.625, 0.4688, 0.875, 0.5, 0.875, 0.5, 0.625, 0.4688, 0.625, 0.4375, 0.875, 0.4688, 0.875, 0.4688, 0.625, 0.4375, 0.625, 0.4062, 0.875, 0.4375, 0.875, 0.4375, 0.625, 0.4062, 0.625, 0.375, 0.875, 0.4062, 0.875, 0.4062, 0.625, 0.375, 0.625, 0.3438, 0.625, 0.3438, 0.875, 0.375, 0.875, 0.375, 0.625, 0.3125, 0.625, 0.3125, 0.875, 0.3204, 0.875, 0.3438, 0.875, 0.3438, 0.625, 0.2812, 0.625, 0.2812, 0.875, 0.3125, 0.875, 0.3125, 0.625, 0.25, 0.625, 0.25, 0.875, 0.2812, 0.875, 0.2812, 0.625, 0.2536, 0.625, 0.2188, 0.625, 0.2188, 0.875, 0.2493, 0.875, 0.25, 0.875, 0.25, 0.625, 0.2492, 0.625, 0.1875, 0.625, 0.1875, 0.875, 0.2188, 0.875, 0.2188, 0.625, 0.1562, 0.625, 0.1562, 0.875, 0.1875, 0.875, 0.1875, 0.625, 0.125, 0.625, 0.125, 0.875, 0.1562, 0.875, 0.1562, 0.625, 0.09375, 0.625, 0.09375, 0.875, 0.125, 0.875, 0.125, 0.625, 0.0625, 0.625, 0.0625, 0.875, 0.09375, 0.875, 0.09375, 0.625, 0.03125, 0.625, 0.03125, 0.875, 0.0625, 0.875, 0.0625, 0.625, 0.0, 0.625, 0.0, 0.875, 0.03125, 0.875, 0.03125, 0.625, 1.0, 0.625, 1.0, 0.875, 0.9688, 0.875, 0.9688, 0.625, 0.9688, 0.625, 0.9688, 0.875, 0.9375, 0.875, 0.9375, 0.625, 0.9375, 0.625, 0.9375, 0.875, 0.9062, 0.875, 0.9062, 0.625, 0.9317, 0.625, 0.9062, 0.625, 0.9062, 0.875, 0.875, 0.875, 0.875, 0.625, 0.875, 0.625, 0.875, 0.875, 0.8438, 0.875, 0.8438, 0.625, 0.8438, 0.625, 0.8438, 0.875, 0.8125, 0.875, 0.8125, 0.625, 0.8125, 0.625, 0.8125, 0.875, 0.7812, 0.875, 0.7812, 0.625, 0.7812, 0.625, 0.7812, 0.875, 0.75, 0.875, 0.75, 0.625, 0.75, 0.625, 0.75, 0.875, 0.7188, 0.875, 0.7188, 0.625, 0.7188, 0.625, 0.7188, 0.875, 0.6875, 0.875, 0.6875, 0.625, 0.6875, 0.625, 0.6875, 0.875, 0.6562, 0.875, 0.6562, 0.625, 0.6562, 0.625, 0.6562, 0.875, 0.625, 0.875, 0.625, 0.625, 0.625, 0.875, 0.5938, 0.875, 0.5938, 0.625, 0.625, 0.625, 0.5938, 0.875, 0.5625, 0.875, 0.5625, 0.625, 0.5938, 0.625, 0.5625, 0.875, 0.5312, 0.875, 0.5312, 0.625, 0.5625, 0.625, 0.5312, 0.875, 0.5006, 0.875, 0.5, 0.875, 0.5, 0.625, 0.5312, 0.625, 0.5, 0.875, 0.4688, 0.875, 0.4688, 0.625, 0.5, 0.625, 0.4688, 0.875, 0.4375, 0.875, 0.4375, 0.625, 0.4688, 0.625, 0.4375, 0.875, 0.4062, 0.875, 0.4062, 0.625, 0.4375, 0.625, 0.4062, 0.875, 0.375, 0.875, 0.375, 0.625, 0.4062, 0.625, 0.375, 0.875, 0.3438, 0.875, 0.3438, 0.625, 0.375, 0.625, 0.3438, 0.875, 0.3204, 0.875, 0.3125, 0.875, 0.3125, 0.625, 0.3438, 0.625, 0.3125, 0.875, 0.2812, 0.875, 0.2812, 0.625, 0.3125, 0.625, 0.2812, 0.875, 0.25, 0.875, 0.25, 0.625, 0.2536, 0.625, 0.2812, 0.625, 0.25, 0.875, 0.2188, 0.875, 0.2188, 0.625, 0.2492, 0.625, 0.25, 0.625, 0.2188, 0.875, 0.1875, 0.875, 0.1875, 0.625, 0.2188, 0.625, 0.1875, 0.875, 0.1562, 0.875, 0.1562, 0.625, 0.1875, 0.625, 0.1562, 0.875, 0.125, 0.875, 0.125, 0.625, 0.1562, 0.625, 0.125, 0.625, 0.125, 0.875, 0.09375, 0.875, 0.09375, 0.625, 0.09375, 0.625, 0.09375, 0.875, 0.0625, 0.875, 0.0625, 0.625, 0.0625, 0.625, 0.0625, 0.875, 0.03125, 0.875, 0.03125, 0.625, 0.03125, 0.625, 0.03125, 0.875, 0.0, 0.875, 0.0, 0.625, 1.0, 0.875, 0.9688, 0.875, 0.9688, 0.625, 1.0, 0.625, 0.9688, 0.875, 0.9375, 0.875, 0.9375, 0.625, 0.9688, 0.625, 0.9375, 0.625, 0.9375, 0.875, 0.9317, 0.875, 0.9062, 0.875, 0.9062, 0.625, 0.9062, 0.875, 0.875, 0.875, 0.875, 0.625, 0.9062, 0.625, 0.875, 0.875, 0.8438, 0.875, 0.8438, 0.625, 0.875, 0.625, 0.8438, 0.875, 0.8125, 0.875, 0.8125, 0.625, 0.8438, 0.625, 0.8125, 0.875, 0.7812, 0.875, 0.7812, 0.625, 0.8125, 0.625, 0.7812, 0.875, 0.75, 0.875, 0.75, 0.625, 0.7812, 0.625, 0.75, 0.875, 0.7188, 0.875, 0.7188, 0.625, 0.75, 0.625, 0.7188, 0.875, 0.6875, 0.875, 0.6875, 0.625, 0.7188, 0.625, 0.6875, 0.875, 0.6562, 0.875, 0.6562, 0.625, 0.6875, 0.625, 0.6562, 0.875, 0.625, 0.875, 0.625, 0.625, 0.6562, 0.625, 0.625, 0.625, 0.625, 0.875, 0.5938, 0.875, 0.5938, 0.625, 0.5938, 0.625, 0.5938, 0.875, 0.5625, 0.875, 0.5625, 0.625, 0.5625, 0.625, 0.5625, 0.875, 0.5312, 0.875, 0.5312, 0.625, 0.5312, 0.625, 0.5312, 0.875, 0.5, 0.875, 0.5, 0.625, 0.5, 0.625, 0.5, 0.875, 0.4688, 0.875, 0.4688, 0.625, 0.4688, 0.625, 0.4688, 0.875, 0.4375, 0.875, 0.4375, 0.625, 0.4375, 0.625, 0.4375, 0.875, 0.4062, 0.875, 0.4062, 0.625, 0.4062, 0.625, 0.4062, 0.875, 0.375, 0.875, 0.375, 0.625, 0.375, 0.625, 0.375, 0.875, 0.3438, 0.875, 0.3438, 0.625, 0.3438, 0.625, 0.3438, 0.875, 0.3125, 0.875, 0.3125, 0.625, 0.3204, 0.625, 0.3125, 0.625, 0.3125, 0.875, 0.2812, 0.875, 0.2812, 0.625, 0.2812, 0.625, 0.2812, 0.875, 0.2536, 0.875, 0.25, 0.875, 0.25, 0.625, 0.25, 0.625, 0.25, 0.875, 0.2489, 0.875, 0.2188, 0.875, 0.2188, 0.625, 0.2188, 0.625, 0.2188, 0.875, 0.1875, 0.875, 0.1875, 0.625, 0.1875, 0.625, 0.1875, 0.875, 0.1562, 0.875, 0.1562, 0.625, 0.1562, 0.625, 0.1562, 0.875, 0.125, 0.875, 0.125, 0.625, 0.125, 0.875, 0.09375, 0.875, 0.09375, 0.625, 0.125, 0.625, 0.09375, 0.875, 0.0625, 0.875, 0.0625, 0.625, 0.09375, 0.625, 0.0625, 0.875, 0.03125, 0.875, 0.03125, 0.625, 0.0625, 0.625, 0.03125, 0.875, 0.0, 0.875, 0.0, 0.625, 0.03125, 0.625, 0.9688, 0.875, 1.0, 0.875, 1.0, 0.625, 0.9688, 0.625, 0.9375, 0.875, 0.9688, 0.875, 0.9688, 0.625, 0.9375, 0.625, 0.9062, 0.875, 0.9317, 0.875, 0.9375, 0.875, 0.9375, 0.625, 0.9062, 0.625, 0.875, 0.875, 0.9062, 0.875, 0.9062, 0.625, 0.875, 0.625, 0.8438, 0.625, 0.8438, 0.875, 0.875, 0.875, 0.875, 0.625, 0.8125, 0.625, 0.8125, 0.875, 0.8438, 0.875, 0.8438, 0.625, 0.7812, 0.625, 0.7812, 0.875, 0.8125, 0.875, 0.8125, 0.625, 0.75, 0.625, 0.75, 0.875, 0.7812, 0.875, 0.7812, 0.625, 0.7188, 0.625, 0.7188, 0.875, 0.75, 0.875, 0.75, 0.625, 0.6875, 0.625, 0.6875, 0.875, 0.7188, 0.875, 0.7188, 0.625, 0.6562, 0.625, 0.6562, 0.875, 0.6875, 0.875, 0.6875, 0.625, 0.625, 0.625, 0.625, 0.875, 0.6562, 0.875, 0.6562, 0.625, 0.5938, 0.625, 0.5938, 0.875, 0.625, 0.875, 0.625, 0.625, 0.5625, 0.625, 0.5625, 0.875, 0.5938, 0.875, 0.5938, 0.625, 0.5312, 0.625, 0.5312, 0.875, 0.5625, 0.875, 0.5625, 0.625, 0.5, 0.625, 0.5, 0.875, 0.5006, 0.875, 0.5312, 0.875, 0.5312, 0.625, 0.4688, 0.625, 0.4688, 0.875, 0.5, 0.875, 0.5, 0.625, 0.4375, 0.625, 0.4375, 0.875, 0.4688, 0.875, 0.4688, 0.625, 0.4062, 0.625, 0.4062, 0.875, 0.4375, 0.875, 0.4375, 0.625, 0.375, 0.625, 0.375, 0.875, 0.4062, 0.875, 0.4062, 0.625, 0.3438, 0.875, 0.375, 0.875, 0.375, 0.625, 0.3438, 0.625, 0.3125, 0.875, 0.3438, 0.875, 0.3438, 0.625, 0.3204, 0.625, 0.3125, 0.625, 0.2812, 0.875, 0.3125, 0.875, 0.3125, 0.625, 0.2812, 0.625, 0.25, 0.875, 0.2536, 0.875, 0.2812, 0.875, 0.2812, 0.625, 0.25, 0.625, 0.2188, 0.875, 0.2489, 0.875, 0.25, 0.875, 0.25, 0.625, 0.2188, 0.625, 0.1875, 0.875, 0.2188, 0.875, 0.2188, 0.625, 0.1875, 0.625, 0.1562, 0.875, 0.1875, 0.875, 0.1875, 0.625, 0.1562, 0.625, 0.125, 0.875, 0.1562, 0.875, 0.1562, 0.625, 0.125, 0.625, 0.09375, 0.875, 0.125, 0.875, 0.125, 0.625, 0.09375, 0.625, 0.0625, 0.875, 0.09375, 0.875, 0.09375, 0.625, 0.0625, 0.625, 0.03125, 0.875, 0.0625, 0.875, 0.0625, 0.625, 0.03125, 0.625, 0.0, 0.875, 0.03125, 0.875, 0.03125, 0.625, 0.0, 0.625, 0.8417, 0.575, 0.8417, 0.675, 0.8417, 0.675, 0.8384, 0.6755, 0.8353, 0.6769, 0.8324, 0.6792, 0.8299, 0.6823, 0.8278, 0.6861, 0.8263, 0.6904, 0.8253, 0.6951, 0.825, 0.6994, 0.7777, 0.6528, 0.7808, 0.6441, 0.7827, 0.6348, 0.7833, 0.625, 0.7827, 0.6152, 0.7808, 0.6059, 0.8267, 0.5607, 0.8278, 0.5639, 0.8299, 0.5677, 0.8324, 0.5708, 0.8353, 0.5731, 0.8384, 0.5745, 0.8417, 0.575, 0.6583, 0.675, 0.6583, 0.575, 0.6616, 0.5745, 0.6647, 0.5731, 0.6676, 0.5708, 0.6701, 0.5677, 0.6722, 0.5639, 0.6733, 0.5607, 0.7192, 0.6059, 0.7173, 0.6152, 0.7167, 0.625, 0.7173, 0.6348, 0.7192, 0.6441, 0.7223, 0.6528, 0.675, 0.6994, 0.6747, 0.6951, 0.6737, 0.6904, 0.6722, 0.6861, 0.6701, 0.6823, 0.6676, 0.6792, 0.6647, 0.6769, 0.6616, 0.6755, 0.825, 0.7002, 0.675, 0.7002, 0.675, 0.7, 0.675, 0.6994, 0.7223, 0.6528, 0.7264, 0.6604, 0.7315, 0.6666, 0.7372, 0.6712, 0.7435, 0.674, 0.75, 0.675, 0.7565, 0.674, 0.7628, 0.6712, 0.7685, 0.6666, 0.7736, 0.6604, 0.7777, 0.6528, 0.825, 0.6994, 0.825, 0.7, 0.675, 0.5499, 0.825, 0.55, 0.8253, 0.5549, 0.8263, 0.5596, 0.8267, 0.5607, 0.7808, 0.6059, 0.7777, 0.5972, 0.7736, 0.5896, 0.7685, 0.5834, 0.7628, 0.5788, 0.7565, 0.576, 0.75, 0.575, 0.7435, 0.576, 0.7372, 0.5788, 0.7315, 0.5834, 0.7264, 0.5896, 0.7223, 0.5972, 0.7192, 0.6059, 0.6733, 0.5607, 0.6737, 0.5596, 0.6747, 0.5549, 0.675, 0.55, 0.1583, 0.675, 0.1583, 0.575, 0.1616, 0.5745, 0.1647, 0.5731, 0.1676, 0.5708, 0.1701, 0.5677, 0.1722, 0.5639, 0.1737, 0.5596, 0.1747, 0.5549, 0.175, 0.5506, 0.2223, 0.5972, 0.2192, 0.6059, 0.2173, 0.6152, 0.2167, 0.625, 0.2173, 0.6348, 0.2192, 0.6441, 0.1733, 0.6893, 0.1722, 0.6861, 0.1701, 0.6823, 0.1676, 0.6792, 0.1647, 0.6769, 0.1616, 0.6755, 0.175, 0.5499, 0.325, 0.5499, 0.325, 0.55, 0.325, 0.5506, 0.2777, 0.5972, 0.2736, 0.5896, 0.2685, 0.5834, 0.2628, 0.5788, 0.2565, 0.576, 0.25, 0.575, 0.2435, 0.576, 0.2372, 0.5788, 0.2315, 0.5834, 0.2264, 0.5896, 0.2223, 0.5972, 0.175, 0.5506, 0.175, 0.55, 0.3417, 0.575, 0.3417, 0.675, 0.3384, 0.6755, 0.3353, 0.6769, 0.3324, 0.6792, 0.3299, 0.6823, 0.3278, 0.6861, 0.3267, 0.6893, 0.2808, 0.6441, 0.2827, 0.6348, 0.2833, 0.625, 0.2827, 0.6152, 0.2808, 0.6059, 0.2777, 0.5972, 0.325, 0.5506, 0.3253, 0.5549, 0.3263, 0.5596, 0.3278, 0.5639, 0.3299, 0.5677, 0.3324, 0.5708, 0.3353, 0.5731, 0.3384, 0.5745, 0.325, 0.7, 0.175, 0.7, 0.1747, 0.6951, 0.1737, 0.6904, 0.1733, 0.6893, 0.2192, 0.6441, 0.2223, 0.6528, 0.2264, 0.6604, 0.2315, 0.6666, 0.2372, 0.6712, 0.2435, 0.674, 0.25, 0.675, 0.2565, 0.674, 0.2628, 0.6712, 0.2685, 0.6666, 0.2736, 0.6604, 0.2777, 0.6528, 0.2808, 0.6441, 0.3267, 0.6893, 0.3263, 0.6904, 0.3253, 0.6951])
me_cube.materials.append(mat_metal_dark)
me_cube.materials.append(mat_metal_light)
me_cube.update()
me_cylinder = bpy.data.meshes.new('Cylinder')
me_cylinder.from_pydata([(0.0, 1.0, -1.0), (0.0, 1.0, 1.0), (0.1951, 0.9808, -1.0), (0.1951, 0.9808, 1.0), (0.3827, 0.9239, -1.0), (0.3827, 0.9239, 1.0), (0.5556, 0.8315, -1.0), (0.5556, 0.8315, 1.0), (0.7071, 0.7071, -1.0), (0.7071, 0.7071, 1.0), (0.8315, 0.5556, -1.0), (0.8315, 0.5556, 1.0), (0.9239, 0.3827, -1.0), (0.9239, 0.3827, 1.0), (0.9808, 0.1951, -1.0), (0.9808, 0.1951, 1.0), (1.0, 0.0, -1.0), (1.0, 0.0, 1.0), (0.9808, -0.1951, -1.0), (0.9808, -0.1951, 1.0), (0.9239, -0.3827, -1.0), (0.9239, -0.3827, 1.0), (0.8315, -0.5556, -1.0), (0.8315, -0.5556, 1.0), (0.7071, -0.7071, -1.0), (0.7071, -0.7071, 1.0), (0.5556, -0.8315, -1.0), (0.5556, -0.8315, 1.0), (0.3827, -0.9239, -1.0), (0.3827, -0.9239, 1.0), (0.1951, -0.9808, -1.0), (0.1951, -0.9808, 1.0), (0.0, -1.0, -1.0), (0.0, -1.0, 1.0), (-0.1951, -0.9808, -1.0), (-0.1951, -0.9808, 1.0), (-0.3827, -0.9239, -1.0), (-0.3827, -0.9239, 1.0), (-0.5556, -0.8315, -1.0), (-0.5556, -0.8315, 1.0), (-0.7071, -0.7071, -1.0), (-0.7071, -0.7071, 1.0), (-0.8315, -0.5556, -1.0), (-0.8315, -0.5556, 1.0), (-0.9239, -0.3827, -1.0), (-0.9239, -0.3827, 1.0), (-0.9808, -0.1951, -1.0), (-0.9808, -0.1951, 1.0), (-1.0, 0.0, -1.0), (-1.0, 0.0, 1.0), (-0.9808, 0.1951, -1.0), (-0.9808, 0.1951, 1.0), (-0.9239, 0.3827, -1.0), (-0.9239, 0.3827, 1.0), (-0.8315, 0.5556, -1.0), (-0.8315, 0.5556, 1.0), (-0.7071, 0.7071, -1.0), (-0.7071, 0.7071, 1.0), (-0.5556, 0.8315, -1.0), (-0.5556, 0.8315, 1.0), (-0.3827, 0.9239, -1.0), (-0.3827, 0.9239, 1.0), (-0.1951, 0.9808, -1.0), (-0.1951, 0.9808, 1.0)], [], [(0, 1, 3, 2), (2, 3, 5, 4), (4, 5, 7, 6), (6, 7, 9, 8), (8, 9, 11, 10), (10, 11, 13, 12), (12, 13, 15, 14), (14, 15, 17, 16), (16, 17, 19, 18), (18, 19, 21, 20), (20, 21, 23, 22), (22, 23, 25, 24), (24, 25, 27, 26), (26, 27, 29, 28), (28, 29, 31, 30), (30, 31, 33, 32), (32, 33, 35, 34), (34, 35, 37, 36), (36, 37, 39, 38), (38, 39, 41, 40), (40, 41, 43, 42), (42, 43, 45, 44), (44, 45, 47, 46), (46, 47, 49, 48), (48, 49, 51, 50), (50, 51, 53, 52), (52, 53, 55, 54), (54, 55, 57, 56), (56, 57, 59, 58), (58, 59, 61, 60), (3, 1, 63, 61, 59, 57, 55, 53, 51, 49, 47, 45, 43, 41, 39, 37, 35, 33, 31, 29, 27, 25, 23, 21, 19, 17, 15, 13, 11, 9, 7, 5), (60, 61, 63, 62), (62, 63, 1, 0), (0, 2, 4, 6, 8, 10, 12, 14, 16, 18, 20, 22, 24, 26, 28, 30, 32, 34, 36, 38, 40, 42, 44, 46, 48, 50, 52, 54, 56, 58, 60, 62)])
me_cylinder.polygons.foreach_set('use_smooth', [True] * 34)
_uv = me_cylinder.uv_layers.new(name='UVMap')
_uv.uv.foreach_set('vector', [1.0, 0.5, 1.0, 1.0, 0.9688, 1.0, 0.9688, 0.5, 0.9688, 0.5, 0.9688, 1.0, 0.9375, 1.0, 0.9375, 0.5, 0.9375, 0.5, 0.9375, 1.0, 0.9062, 1.0, 0.9062, 0.5, 0.9062, 0.5, 0.9062, 1.0, 0.875, 1.0, 0.875, 0.5, 0.875, 0.5, 0.875, 1.0, 0.8438, 1.0, 0.8438, 0.5, 0.8438, 0.5, 0.8438, 1.0, 0.8125, 1.0, 0.8125, 0.5, 0.8125, 0.5, 0.8125, 1.0, 0.7812, 1.0, 0.7812, 0.5, 0.7812, 0.5, 0.7812, 1.0, 0.75, 1.0, 0.75, 0.5, 0.75, 0.5, 0.75, 1.0, 0.7188, 1.0, 0.7188, 0.5, 0.7188, 0.5, 0.7188, 1.0, 0.6875, 1.0, 0.6875, 0.5, 0.6875, 0.5, 0.6875, 1.0, 0.6562, 1.0, 0.6562, 0.5, 0.6562, 0.5, 0.6562, 1.0, 0.625, 1.0, 0.625, 0.5, 0.625, 0.5, 0.625, 1.0, 0.5938, 1.0, 0.5938, 0.5, 0.5938, 0.5, 0.5938, 1.0, 0.5625, 1.0, 0.5625, 0.5, 0.5625, 0.5, 0.5625, 1.0, 0.5312, 1.0, 0.5312, 0.5, 0.5312, 0.5, 0.5312, 1.0, 0.5, 1.0, 0.5, 0.5, 0.5, 0.5, 0.5, 1.0, 0.4688, 1.0, 0.4688, 0.5, 0.4688, 0.5, 0.4688, 1.0, 0.4375, 1.0, 0.4375, 0.5, 0.4375, 0.5, 0.4375, 1.0, 0.4062, 1.0, 0.4062, 0.5, 0.4062, 0.5, 0.4062, 1.0, 0.375, 1.0, 0.375, 0.5, 0.375, 0.5, 0.375, 1.0, 0.3438, 1.0, 0.3438, 0.5, 0.3438, 0.5, 0.3438, 1.0, 0.3125, 1.0, 0.3125, 0.5, 0.3125, 0.5, 0.3125, 1.0, 0.2812, 1.0, 0.2812, 0.5, 0.2812, 0.5, 0.2812, 1.0, 0.25, 1.0, 0.25, 0.5, 0.25, 0.5, 0.25, 1.0, 0.2188, 1.0, 0.2188, 0.5, 0.2188, 0.5, 0.2188, 1.0, 0.1875, 1.0, 0.1875, 0.5, 0.1875, 0.5, 0.1875, 1.0, 0.1562, 1.0, 0.1562, 0.5, 0.1562, 0.5, 0.1562, 1.0, 0.125, 1.0, 0.125, 0.5, 0.125, 0.5, 0.125, 1.0, 0.09375, 1.0, 0.09375, 0.5, 0.09375, 0.5, 0.09375, 1.0, 0.0625, 1.0, 0.0625, 0.5, 0.2968, 0.4854, 0.25, 0.49, 0.2032, 0.4854, 0.1582, 0.4717, 0.1167, 0.4496, 0.08029, 0.4197, 0.05045, 0.3833, 0.02827, 0.3418, 0.01461, 0.2968, 0.01, 0.25, 0.01461, 0.2032, 0.02827, 0.1582, 0.05045, 0.1167, 0.08029, 0.08029, 0.1167, 0.05045, 0.1582, 0.02827, 0.2032, 0.01461, 0.25, 0.01, 0.2968, 0.01461, 0.3418, 0.02827, 0.3833, 0.05045, 0.4197, 0.08029, 0.4496, 0.1167, 0.4717, 0.1582, 0.4854, 0.2032, 0.49, 0.25, 0.4854, 0.2968, 0.4717, 0.3418, 0.4496, 0.3833, 0.4197, 0.4197, 0.3833, 0.4496, 0.3418, 0.4717, 0.0625, 0.5, 0.0625, 1.0, 0.03125, 1.0, 0.03125, 0.5, 0.03125, 0.5, 0.03125, 1.0, 0.0, 1.0, 0.0, 0.5, 0.75, 0.49, 0.7968, 0.4854, 0.8418, 0.4717, 0.8833, 0.4496, 0.9197, 0.4197, 0.9496, 0.3833, 0.9717, 0.3418, 0.9854, 0.2968, 0.99, 0.25, 0.9854, 0.2032, 0.9717, 0.1582, 0.9496, 0.1167, 0.9197, 0.08029, 0.8833, 0.05045, 0.8418, 0.02827, 0.7968, 0.01461, 0.75, 0.01, 0.7032, 0.01461, 0.6582, 0.02827, 0.6167, 0.05045, 0.5803, 0.08029, 0.5504, 0.1167, 0.5283, 0.1582, 0.5146, 0.2032, 0.51, 0.25, 0.5146, 0.2968, 0.5283, 0.3418, 0.5504, 0.3833, 0.5803, 0.4197, 0.6167, 0.4496, 0.6582, 0.4717, 0.7032, 0.4854])
me_cylinder.update()
me_cylinder_001 = bpy.data.meshes.new('Cylinder.001')
me_cylinder_001.from_pydata([(0.0, 1.0, -1.0), (0.0, 1.0, 1.0), (0.1951, 0.9808, -1.0), (0.1951, 0.9808, 1.0), (0.3827, 0.9239, -1.0), (0.3827, 0.9239, 1.0), (0.5556, 0.8315, -1.0), (0.5556, 0.8315, 1.0), (0.7071, 0.7071, -1.0), (0.7071, 0.7071, 1.0), (0.8315, 0.5556, -1.0), (0.8315, 0.5556, 1.0), (0.9239, 0.3827, -1.0), (0.9239, 0.3827, 1.0), (0.9808, 0.1951, -1.0), (0.9808, 0.1951, 1.0), (1.0, 0.0, -1.0), (1.0, 0.0, 1.0), (0.9808, -0.1951, -1.0), (0.9808, -0.1951, 1.0), (0.9239, -0.3827, -1.0), (0.9239, -0.3827, 1.0), (0.8315, -0.5556, -1.0), (0.8315, -0.5556, 1.0), (0.7071, -0.7071, -1.0), (0.7071, -0.7071, 1.0), (0.5556, -0.8315, -1.0), (0.5556, -0.8315, 1.0), (0.3827, -0.9239, -1.0), (0.3827, -0.9239, 1.0), (0.1951, -0.9808, -1.0), (0.1951, -0.9808, 1.0), (0.0, -1.0, -1.0), (0.0, -1.0, 1.0), (-0.1951, -0.9808, -1.0), (-0.1951, -0.9808, 1.0), (-0.3827, -0.9239, -1.0), (-0.3827, -0.9239, 1.0), (-0.5556, -0.8315, -1.0), (-0.5556, -0.8315, 1.0), (-0.7071, -0.7071, -1.0), (-0.7071, -0.7071, 1.0), (-0.8315, -0.5556, -1.0), (-0.8315, -0.5556, 1.0), (-0.9239, -0.3827, -1.0), (-0.9239, -0.3827, 1.0), (-0.9808, -0.1951, -1.0), (-0.9808, -0.1951, 1.0), (-1.0, 0.0, -1.0), (-1.0, 0.0, 1.0), (-0.9808, 0.1951, -1.0), (-0.9808, 0.1951, 1.0), (-0.9239, 0.3827, -1.0), (-0.9239, 0.3827, 1.0), (-0.8315, 0.5556, -1.0), (-0.8315, 0.5556, 1.0), (-0.7071, 0.7071, -1.0), (-0.7071, 0.7071, 1.0), (-0.5556, 0.8315, -1.0), (-0.5556, 0.8315, 1.0), (-0.3827, 0.9239, -1.0), (-0.3827, 0.9239, 1.0), (-0.1951, 0.9808, -1.0), (-0.1951, 0.9808, 1.0)], [], [(0, 1, 3, 2), (2, 3, 5, 4), (4, 5, 7, 6), (6, 7, 9, 8), (8, 9, 11, 10), (10, 11, 13, 12), (12, 13, 15, 14), (14, 15, 17, 16), (16, 17, 19, 18), (18, 19, 21, 20), (20, 21, 23, 22), (22, 23, 25, 24), (24, 25, 27, 26), (26, 27, 29, 28), (28, 29, 31, 30), (30, 31, 33, 32), (32, 33, 35, 34), (34, 35, 37, 36), (36, 37, 39, 38), (38, 39, 41, 40), (40, 41, 43, 42), (42, 43, 45, 44), (44, 45, 47, 46), (46, 47, 49, 48), (48, 49, 51, 50), (50, 51, 53, 52), (52, 53, 55, 54), (54, 55, 57, 56), (56, 57, 59, 58), (58, 59, 61, 60), (3, 1, 63, 61, 59, 57, 55, 53, 51, 49, 47, 45, 43, 41, 39, 37, 35, 33, 31, 29, 27, 25, 23, 21, 19, 17, 15, 13, 11, 9, 7, 5), (60, 61, 63, 62), (62, 63, 1, 0), (0, 2, 4, 6, 8, 10, 12, 14, 16, 18, 20, 22, 24, 26, 28, 30, 32, 34, 36, 38, 40, 42, 44, 46, 48, 50, 52, 54, 56, 58, 60, 62)])
me_cylinder_001.polygons.foreach_set('use_smooth', [True] * 34)
_uv = me_cylinder_001.uv_layers.new(name='UVMap')
_uv.uv.foreach_set('vector', [1.0, 0.5, 1.0, 1.0, 0.9688, 1.0, 0.9688, 0.5, 0.9688, 0.5, 0.9688, 1.0, 0.9375, 1.0, 0.9375, 0.5, 0.9375, 0.5, 0.9375, 1.0, 0.9062, 1.0, 0.9062, 0.5, 0.9062, 0.5, 0.9062, 1.0, 0.875, 1.0, 0.875, 0.5, 0.875, 0.5, 0.875, 1.0, 0.8438, 1.0, 0.8438, 0.5, 0.8438, 0.5, 0.8438, 1.0, 0.8125, 1.0, 0.8125, 0.5, 0.8125, 0.5, 0.8125, 1.0, 0.7812, 1.0, 0.7812, 0.5, 0.7812, 0.5, 0.7812, 1.0, 0.75, 1.0, 0.75, 0.5, 0.75, 0.5, 0.75, 1.0, 0.7188, 1.0, 0.7188, 0.5, 0.7188, 0.5, 0.7188, 1.0, 0.6875, 1.0, 0.6875, 0.5, 0.6875, 0.5, 0.6875, 1.0, 0.6562, 1.0, 0.6562, 0.5, 0.6562, 0.5, 0.6562, 1.0, 0.625, 1.0, 0.625, 0.5, 0.625, 0.5, 0.625, 1.0, 0.5938, 1.0, 0.5938, 0.5, 0.5938, 0.5, 0.5938, 1.0, 0.5625, 1.0, 0.5625, 0.5, 0.5625, 0.5, 0.5625, 1.0, 0.5312, 1.0, 0.5312, 0.5, 0.5312, 0.5, 0.5312, 1.0, 0.5, 1.0, 0.5, 0.5, 0.5, 0.5, 0.5, 1.0, 0.4688, 1.0, 0.4688, 0.5, 0.4688, 0.5, 0.4688, 1.0, 0.4375, 1.0, 0.4375, 0.5, 0.4375, 0.5, 0.4375, 1.0, 0.4062, 1.0, 0.4062, 0.5, 0.4062, 0.5, 0.4062, 1.0, 0.375, 1.0, 0.375, 0.5, 0.375, 0.5, 0.375, 1.0, 0.3438, 1.0, 0.3438, 0.5, 0.3438, 0.5, 0.3438, 1.0, 0.3125, 1.0, 0.3125, 0.5, 0.3125, 0.5, 0.3125, 1.0, 0.2812, 1.0, 0.2812, 0.5, 0.2812, 0.5, 0.2812, 1.0, 0.25, 1.0, 0.25, 0.5, 0.25, 0.5, 0.25, 1.0, 0.2188, 1.0, 0.2188, 0.5, 0.2188, 0.5, 0.2188, 1.0, 0.1875, 1.0, 0.1875, 0.5, 0.1875, 0.5, 0.1875, 1.0, 0.1562, 1.0, 0.1562, 0.5, 0.1562, 0.5, 0.1562, 1.0, 0.125, 1.0, 0.125, 0.5, 0.125, 0.5, 0.125, 1.0, 0.09375, 1.0, 0.09375, 0.5, 0.09375, 0.5, 0.09375, 1.0, 0.0625, 1.0, 0.0625, 0.5, 0.2968, 0.4854, 0.25, 0.49, 0.2032, 0.4854, 0.1582, 0.4717, 0.1167, 0.4496, 0.08029, 0.4197, 0.05045, 0.3833, 0.02827, 0.3418, 0.01461, 0.2968, 0.01, 0.25, 0.01461, 0.2032, 0.02827, 0.1582, 0.05045, 0.1167, 0.08029, 0.08029, 0.1167, 0.05045, 0.1582, 0.02827, 0.2032, 0.01461, 0.25, 0.01, 0.2968, 0.01461, 0.3418, 0.02827, 0.3833, 0.05045, 0.4197, 0.08029, 0.4496, 0.1167, 0.4717, 0.1582, 0.4854, 0.2032, 0.49, 0.25, 0.4854, 0.2968, 0.4717, 0.3418, 0.4496, 0.3833, 0.4197, 0.4197, 0.3833, 0.4496, 0.3418, 0.4717, 0.0625, 0.5, 0.0625, 1.0, 0.03125, 1.0, 0.03125, 0.5, 0.03125, 0.5, 0.03125, 1.0, 0.0, 1.0, 0.0, 0.5, 0.75, 0.49, 0.7968, 0.4854, 0.8418, 0.4717, 0.8833, 0.4496, 0.9197, 0.4197, 0.9496, 0.3833, 0.9717, 0.3418, 0.9854, 0.2968, 0.99, 0.25, 0.9854, 0.2032, 0.9717, 0.1582, 0.9496, 0.1167, 0.9197, 0.08029, 0.8833, 0.05045, 0.8418, 0.02827, 0.7968, 0.01461, 0.75, 0.01, 0.7032, 0.01461, 0.6582, 0.02827, 0.6167, 0.05045, 0.5803, 0.08029, 0.5504, 0.1167, 0.5283, 0.1582, 0.5146, 0.2032, 0.51, 0.25, 0.5146, 0.2968, 0.5283, 0.3418, 0.5504, 0.3833, 0.5803, 0.4197, 0.6167, 0.4496, 0.6582, 0.4717, 0.7032, 0.4854])
me_cylinder_001.update()

# ---- objects
ob_cube = bpy.data.objects.new('Cube', me_cube)
ob_cutter_1 = bpy.data.objects.new('cutter_1', me_cylinder)
ob_cutter_2 = bpy.data.objects.new('cutter_2', me_cylinder_001)

# ---- transforms, parenting, visibility, modifiers, constraints
ob_cube.location = (0.0, 0.0, 0.0)
ob_cutter_1.location = (0.0, 0.0, 0.0)
ob_cutter_1.scale = (0.04, 0.04, 0.02)
_m = ob_cutter_1.modifiers.new('Auto Smooth', 'NODES')
_m.node_group = ng_auto_smooth
_gi = [s.identifier for s in ng_auto_smooth.interface.items_tree if s.item_type == 'SOCKET' and s.in_out == 'INPUT']
_m[_gi[1]] = 0.5236  # Angle
ob_cutter_2.location = (0.11, 0.06, 0.0)
ob_cutter_2.scale = (0.02, 0.02, 0.02)
_m = ob_cutter_2.modifiers.new('Mirror', 'MIRROR')
_m.use_axis = (True, True, False)
_m.mirror_object = ob_cube
_m = ob_cutter_2.modifiers.new('Auto Smooth', 'NODES')
_m.node_group = ng_auto_smooth
_gi = [s.identifier for s in ng_auto_smooth.interface.items_tree if s.item_type == 'SOCKET' and s.in_out == 'INPUT']
_m[_gi[1]] = 0.5236  # Angle

# ---- collection membership
col_collection.objects.link(ob_cube)
col_collection.objects.link(ob_cutter_1)
col_collection.objects.link(ob_cutter_2)

# ---- scene / render settings (as saved in the file)
scene.frame_start = 1; scene.frame_end = 250; scene.frame_set(1)
scene.render.engine = 'BLENDER_EEVEE_NEXT'
scene.cycles.sampling_pattern = 'TABULATED_SOBOL'
scene.view_settings.view_transform = 'Filmic'
bpy.context.view_layer.update()

# ---- added for rendering (the .blend has no active camera and no usable light): camera, sun
cam_auto = bpy.data.cameras.new('AutoCamera')
cam_auto.lens = 50.0
cam_auto.sensor_width = 36.0
cam_auto.clip_end = 1000.0
ob_auto_camera = bpy.data.objects.new('AutoCamera', cam_auto)
scene.collection.objects.link(ob_auto_camera)
ob_auto_camera.location = (0.335641, -0.402769, 0.268513)
ob_auto_camera.rotation_euler = (1.09748, -7.21219e-08, 0.694738)
scene.camera = ob_auto_camera
light_auto_sun = bpy.data.lights.new('AutoSun', 'SUN')
light_auto_sun.energy = 3.0
light_auto_sun.angle = 0.0523599
ob_auto_sun = bpy.data.objects.new('AutoSun', light_auto_sun)
scene.collection.objects.link(ob_auto_sun)
ob_auto_sun.rotation_euler = (0.872665, 0.174533, 0.523599)
bpy.context.view_layer.update()
